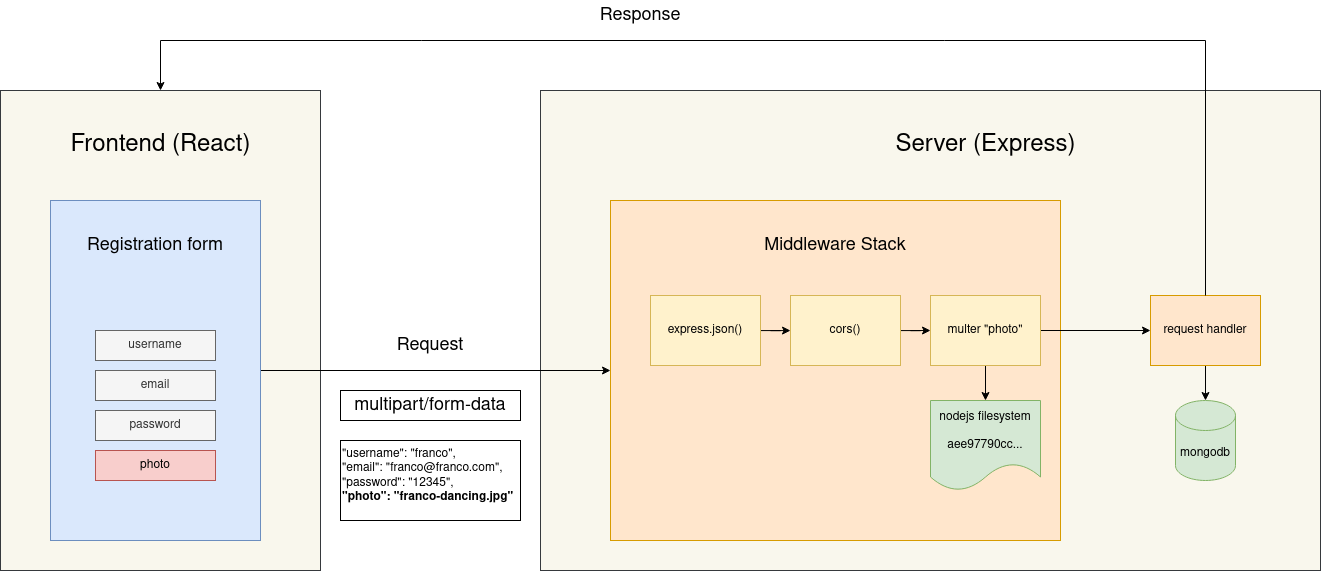

The diagram above was exported from draw.io. Its source (the exported page's mxGraphModel, read from the mxfile embedded in the PNG):
<mxGraphModel dx="1449" dy="925" grid="1" gridSize="10" guides="1" tooltips="1" connect="1" arrows="1" fold="1" page="1" pageScale="1" pageWidth="4681" pageHeight="3300" math="0" shadow="0">
  <root>
    <mxCell id="0" />
    <mxCell id="1" parent="0" />
    <mxCell id="a0n6V7X3Mr4iXqrVoT1X-6" value="" style="rounded=0;whiteSpace=wrap;html=1;fontSize=24;fillColor=#f9f7ed;strokeColor=#36393d;" parent="1" vertex="1">
      <mxGeometry x="680" y="270" width="780" height="480" as="geometry" />
    </mxCell>
    <mxCell id="a0n6V7X3Mr4iXqrVoT1X-4" value="" style="rounded=0;whiteSpace=wrap;html=1;fillColor=#f9f7ed;strokeColor=#36393d;" parent="1" vertex="1">
      <mxGeometry x="140" y="270" width="320" height="480" as="geometry" />
    </mxCell>
    <mxCell id="a0n6V7X3Mr4iXqrVoT1X-3" style="edgeStyle=orthogonalEdgeStyle;rounded=0;orthogonalLoop=1;jettySize=auto;html=1;entryX=0;entryY=0.5;entryDx=0;entryDy=0;" parent="1" source="a0n6V7X3Mr4iXqrVoT1X-1" target="-tKIMYfV5PAX__WbL_FZ-3" edge="1">
      <mxGeometry relative="1" as="geometry" />
    </mxCell>
    <mxCell id="a0n6V7X3Mr4iXqrVoT1X-1" value="" style="rounded=0;whiteSpace=wrap;html=1;fillColor=#dae8fc;strokeColor=#6c8ebf;" parent="1" vertex="1">
      <mxGeometry x="190" y="380" width="210" height="340" as="geometry" />
    </mxCell>
    <mxCell id="-tKIMYfV5PAX__WbL_FZ-3" value="" style="rounded=0;whiteSpace=wrap;html=1;fillColor=#ffe6cc;strokeColor=#d79b00;" parent="1" vertex="1">
      <mxGeometry x="750" y="380" width="450" height="340" as="geometry" />
    </mxCell>
    <mxCell id="-tKIMYfV5PAX__WbL_FZ-5" value="username" style="rounded=0;whiteSpace=wrap;html=1;fillColor=#f5f5f5;fontColor=#333333;strokeColor=#666666;" parent="1" vertex="1">
      <mxGeometry x="235" y="510" width="120" height="30" as="geometry" />
    </mxCell>
    <mxCell id="-tKIMYfV5PAX__WbL_FZ-6" value="email" style="rounded=0;whiteSpace=wrap;html=1;fillColor=#f5f5f5;fontColor=#333333;strokeColor=#666666;" parent="1" vertex="1">
      <mxGeometry x="235" y="550" width="120" height="30" as="geometry" />
    </mxCell>
    <mxCell id="-tKIMYfV5PAX__WbL_FZ-7" value="password" style="rounded=0;whiteSpace=wrap;html=1;fillColor=#f5f5f5;fontColor=#333333;strokeColor=#666666;" parent="1" vertex="1">
      <mxGeometry x="235" y="590" width="120" height="30" as="geometry" />
    </mxCell>
    <mxCell id="-tKIMYfV5PAX__WbL_FZ-8" value="photo" style="rounded=0;whiteSpace=wrap;html=1;fillColor=#f8cecc;strokeColor=#b85450;" parent="1" vertex="1">
      <mxGeometry x="235" y="630" width="120" height="30" as="geometry" />
    </mxCell>
    <mxCell id="-tKIMYfV5PAX__WbL_FZ-13" style="edgeStyle=orthogonalEdgeStyle;rounded=0;orthogonalLoop=1;jettySize=auto;html=1;" parent="1" source="-tKIMYfV5PAX__WbL_FZ-10" target="-tKIMYfV5PAX__WbL_FZ-11" edge="1">
      <mxGeometry relative="1" as="geometry" />
    </mxCell>
    <mxCell id="-tKIMYfV5PAX__WbL_FZ-10" value="express.json()" style="rounded=0;whiteSpace=wrap;html=1;fillColor=#fff2cc;strokeColor=#d6b656;" parent="1" vertex="1">
      <mxGeometry x="790" y="475" width="110" height="70" as="geometry" />
    </mxCell>
    <mxCell id="-tKIMYfV5PAX__WbL_FZ-14" style="edgeStyle=orthogonalEdgeStyle;rounded=0;orthogonalLoop=1;jettySize=auto;html=1;entryX=0;entryY=0.5;entryDx=0;entryDy=0;" parent="1" source="-tKIMYfV5PAX__WbL_FZ-11" target="-tKIMYfV5PAX__WbL_FZ-12" edge="1">
      <mxGeometry relative="1" as="geometry" />
    </mxCell>
    <mxCell id="-tKIMYfV5PAX__WbL_FZ-11" value="cors()" style="rounded=0;whiteSpace=wrap;html=1;fillColor=#fff2cc;strokeColor=#d6b656;" parent="1" vertex="1">
      <mxGeometry x="930" y="475" width="110" height="70" as="geometry" />
    </mxCell>
    <mxCell id="-tKIMYfV5PAX__WbL_FZ-16" style="edgeStyle=orthogonalEdgeStyle;rounded=0;orthogonalLoop=1;jettySize=auto;html=1;" parent="1" source="-tKIMYfV5PAX__WbL_FZ-12" target="-tKIMYfV5PAX__WbL_FZ-15" edge="1">
      <mxGeometry relative="1" as="geometry" />
    </mxCell>
    <mxCell id="-tKIMYfV5PAX__WbL_FZ-23" style="edgeStyle=orthogonalEdgeStyle;rounded=0;orthogonalLoop=1;jettySize=auto;html=1;" parent="1" source="-tKIMYfV5PAX__WbL_FZ-12" target="-tKIMYfV5PAX__WbL_FZ-22" edge="1">
      <mxGeometry relative="1" as="geometry" />
    </mxCell>
    <mxCell id="-tKIMYfV5PAX__WbL_FZ-12" value="multer &quot;photo&quot;" style="rounded=0;whiteSpace=wrap;html=1;fillColor=#fff2cc;strokeColor=#d6b656;" parent="1" vertex="1">
      <mxGeometry x="1070" y="475" width="110" height="70" as="geometry" />
    </mxCell>
    <mxCell id="-tKIMYfV5PAX__WbL_FZ-21" style="edgeStyle=orthogonalEdgeStyle;rounded=0;orthogonalLoop=1;jettySize=auto;html=1;entryX=0.5;entryY=0;entryDx=0;entryDy=0;entryPerimeter=0;" parent="1" source="-tKIMYfV5PAX__WbL_FZ-15" target="-tKIMYfV5PAX__WbL_FZ-20" edge="1">
      <mxGeometry relative="1" as="geometry" />
    </mxCell>
    <mxCell id="-tKIMYfV5PAX__WbL_FZ-15" value="request handler" style="rounded=0;whiteSpace=wrap;html=1;fillColor=#ffe6cc;strokeColor=#d79b00;" parent="1" vertex="1">
      <mxGeometry x="1290" y="475" width="110" height="70" as="geometry" />
    </mxCell>
    <mxCell id="-tKIMYfV5PAX__WbL_FZ-18" value="&lt;font style=&quot;font-size: 18px;&quot;&gt;Response&lt;/font&gt;" style="text;html=1;strokeColor=none;fillColor=none;align=center;verticalAlign=middle;whiteSpace=wrap;rounded=0;" parent="1" vertex="1">
      <mxGeometry x="750" y="180" width="60" height="30" as="geometry" />
    </mxCell>
    <mxCell id="-tKIMYfV5PAX__WbL_FZ-20" value="mongodb" style="shape=cylinder3;whiteSpace=wrap;html=1;boundedLbl=1;backgroundOutline=1;size=15;fillColor=#d5e8d4;strokeColor=#82b366;" parent="1" vertex="1">
      <mxGeometry x="1315" y="580" width="60" height="80" as="geometry" />
    </mxCell>
    <mxCell id="-tKIMYfV5PAX__WbL_FZ-22" value="nodejs filesystem&lt;br&gt;&lt;br&gt;aee97790cc..." style="shape=document;whiteSpace=wrap;html=1;boundedLbl=1;fillColor=#d5e8d4;strokeColor=#82b366;" parent="1" vertex="1">
      <mxGeometry x="1070" y="580" width="110" height="90" as="geometry" />
    </mxCell>
    <mxCell id="a0n6V7X3Mr4iXqrVoT1X-2" value="&lt;font style=&quot;font-size: 18px;&quot;&gt;Registration form&lt;br&gt;&lt;/font&gt;" style="text;html=1;strokeColor=none;fillColor=none;align=center;verticalAlign=middle;whiteSpace=wrap;rounded=0;" parent="1" vertex="1">
      <mxGeometry x="210" y="410" width="170" height="30" as="geometry" />
    </mxCell>
    <mxCell id="a0n6V7X3Mr4iXqrVoT1X-5" value="&lt;div style=&quot;font-size: 24px;&quot;&gt;&lt;font style=&quot;font-size: 24px;&quot;&gt;Frontend (React)&lt;/font&gt;&lt;/div&gt;" style="text;html=1;strokeColor=none;fillColor=none;align=center;verticalAlign=middle;whiteSpace=wrap;rounded=0;" parent="1" vertex="1">
      <mxGeometry x="157.5" y="310" width="285" height="30" as="geometry" />
    </mxCell>
    <mxCell id="a0n6V7X3Mr4iXqrVoT1X-7" value="&lt;div style=&quot;font-size: 24px;&quot;&gt;&lt;font style=&quot;font-size: 24px;&quot;&gt;Server (Express)&lt;/font&gt;&lt;/div&gt;" style="text;html=1;strokeColor=none;fillColor=none;align=center;verticalAlign=middle;whiteSpace=wrap;rounded=0;" parent="1" vertex="1">
      <mxGeometry x="982.5" y="310" width="285" height="30" as="geometry" />
    </mxCell>
    <mxCell id="a0n6V7X3Mr4iXqrVoT1X-8" value="&lt;font style=&quot;font-size: 18px;&quot;&gt;Middleware Stack&lt;br&gt;&lt;/font&gt;" style="text;html=1;strokeColor=none;fillColor=none;align=center;verticalAlign=middle;whiteSpace=wrap;rounded=0;" parent="1" vertex="1">
      <mxGeometry x="890" y="410" width="170" height="30" as="geometry" />
    </mxCell>
    <mxCell id="a0n6V7X3Mr4iXqrVoT1X-9" value="" style="endArrow=classic;html=1;rounded=0;fontSize=18;exitX=0.5;exitY=0;exitDx=0;exitDy=0;entryX=0.5;entryY=0;entryDx=0;entryDy=0;" parent="1" source="-tKIMYfV5PAX__WbL_FZ-15" target="a0n6V7X3Mr4iXqrVoT1X-4" edge="1">
      <mxGeometry width="50" height="50" relative="1" as="geometry">
        <mxPoint x="640" y="630" as="sourcePoint" />
        <mxPoint x="200" y="220" as="targetPoint" />
        <Array as="points">
          <mxPoint x="1345" y="220" />
          <mxPoint x="300" y="220" />
        </Array>
      </mxGeometry>
    </mxCell>
    <mxCell id="a0n6V7X3Mr4iXqrVoT1X-10" value="&lt;font style=&quot;font-size: 18px;&quot;&gt;Request&lt;/font&gt;" style="text;html=1;strokeColor=none;fillColor=none;align=center;verticalAlign=middle;whiteSpace=wrap;rounded=0;" parent="1" vertex="1">
      <mxGeometry x="540" y="510" width="60" height="30" as="geometry" />
    </mxCell>
    <mxCell id="SjMjZqMpw3fijcw04hva-1" value="&lt;div align=&quot;left&quot;&gt;&quot;username&quot;: &quot;franco&quot;,&lt;/div&gt;&lt;div align=&quot;left&quot;&gt;&quot;email&quot;: &quot;franco@franco.com&quot;,&lt;/div&gt;&lt;div align=&quot;left&quot;&gt;&quot;password&quot;: &quot;12345&quot;,&lt;/div&gt;&lt;div align=&quot;left&quot;&gt;&lt;b&gt;&quot;photo&quot;: &quot;franco-dancing.jpg&quot;&lt;/b&gt;&lt;br&gt;&lt;/div&gt;" style="text;html=1;strokeColor=default;fillColor=default;align=left;verticalAlign=top;whiteSpace=wrap;rounded=0;horizontal=1;" vertex="1" parent="1">
      <mxGeometry x="480" y="620" width="180" height="80" as="geometry" />
    </mxCell>
    <mxCell id="SjMjZqMpw3fijcw04hva-2" value="&lt;p style=&quot;background-color: rgb(255, 255, 255); font-size: 18px;&quot;&gt;&lt;font style=&quot;font-size: 18px;&quot; face=&quot;Helvetica&quot;&gt;multipart/form-data&lt;/font&gt;&lt;/p&gt;" style="rounded=0;whiteSpace=wrap;html=1;strokeColor=default;fillColor=default;" vertex="1" parent="1">
      <mxGeometry x="480" y="570" width="180" height="30" as="geometry" />
    </mxCell>
  </root>
</mxGraphModel>